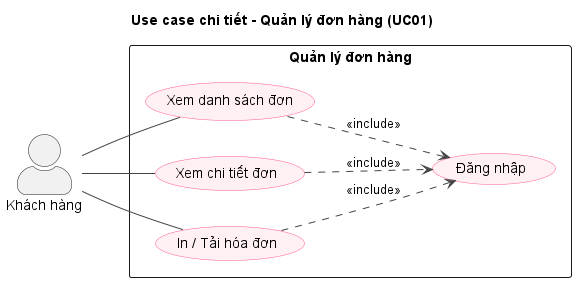

The diagram above was rendered by PlantUML. Its source (embedded in the PNG):
@startuml uc-u01-donhang
left to right direction
skinparam shadowing false
skinparam packageStyle rectangle
skinparam actorStyle awesome
skinparam usecase {
  BackgroundColor #FFF0F3
  BorderColor #FF5E8E
  ArrowColor #444444
}
title Use case chi tiết - Quản lý đơn hàng (UC01)
actor "Khách hàng" as ACT0
rectangle "Quản lý đơn hàng" {
  usecase "Xem danh sách đơn" as U0
  usecase "Xem chi tiết đơn" as U1
  usecase "In / Tải hóa đơn" as U2
  usecase "Đăng nhập" as LOGIN
}
ACT0 -- U0
ACT0 -- U1
ACT0 -- U2
U0 ..> LOGIN : <<include>>
U1 ..> LOGIN : <<include>>
U2 ..> LOGIN : <<include>>
@enduml